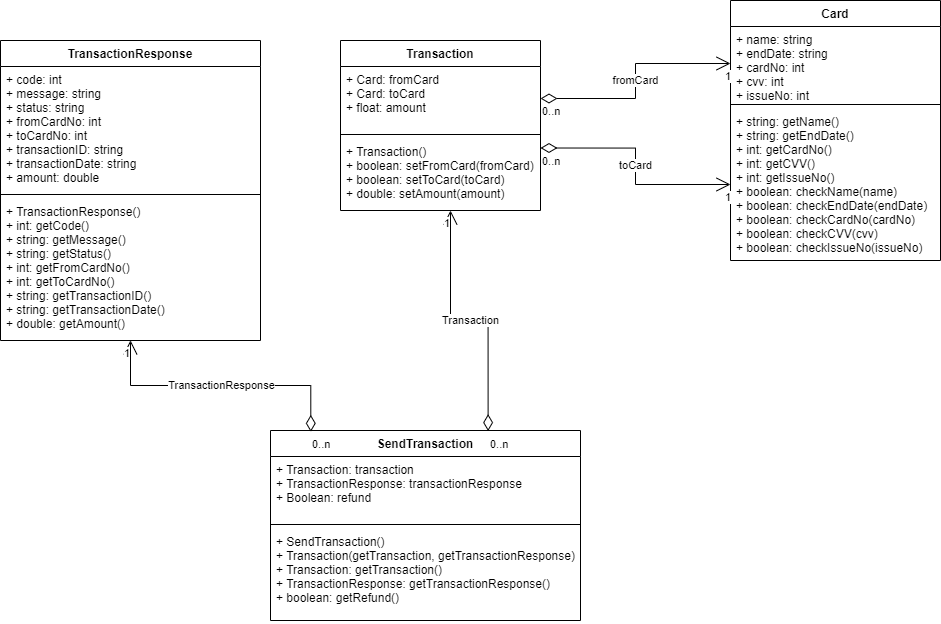

The diagram above was exported from draw.io. Its source (the exported page's mxGraphModel, read from the mxfile embedded in the PNG):
<mxGraphModel dx="2881" dy="1053" grid="1" gridSize="10" guides="1" tooltips="1" connect="1" arrows="1" fold="1" page="1" pageScale="1" pageWidth="850" pageHeight="1100" math="0" shadow="0">
  <root>
    <mxCell id="0" />
    <mxCell id="1" parent="0" />
    <mxCell id="9h3w3J6miyhA0Lp3ASuf-1" value="Card" style="swimlane;fontStyle=1;align=center;verticalAlign=top;childLayout=stackLayout;horizontal=1;startSize=26;horizontalStack=0;resizeParent=1;resizeParentMax=0;resizeLast=0;collapsible=1;marginBottom=0;" parent="1" vertex="1">
      <mxGeometry x="550" y="300" width="210" height="260" as="geometry">
        <mxRectangle x="200" y="400" width="60" height="26" as="alternateBounds" />
      </mxGeometry>
    </mxCell>
    <mxCell id="9h3w3J6miyhA0Lp3ASuf-2" value="+ name: string&#10;+ endDate: string&#10;+ cardNo: int&#10;+ cvv: int&#10;+ issueNo: int" style="text;strokeColor=none;fillColor=none;align=left;verticalAlign=top;spacingLeft=4;spacingRight=4;overflow=hidden;rotatable=0;points=[[0,0.5],[1,0.5]];portConstraint=eastwest;" parent="9h3w3J6miyhA0Lp3ASuf-1" vertex="1">
      <mxGeometry y="26" width="210" height="74" as="geometry" />
    </mxCell>
    <mxCell id="9h3w3J6miyhA0Lp3ASuf-3" value="" style="line;strokeWidth=1;fillColor=none;align=left;verticalAlign=middle;spacingTop=-1;spacingLeft=3;spacingRight=3;rotatable=0;labelPosition=right;points=[];portConstraint=eastwest;" parent="9h3w3J6miyhA0Lp3ASuf-1" vertex="1">
      <mxGeometry y="100" width="210" height="8" as="geometry" />
    </mxCell>
    <mxCell id="9h3w3J6miyhA0Lp3ASuf-4" value="+ string: getName()&#10;+ string: getEndDate()&#10;+ int: getCardNo()&#10;+ int: getCVV()&#10;+ int: getIssueNo()&#10;+ boolean: checkName(name)&#10;+ boolean: checkEndDate(endDate)&#10;+ boolean: checkCardNo(cardNo)&#10;+ boolean: checkCVV(cvv)&#10;+ boolean: checkIssueNo(issueNo)" style="text;strokeColor=none;fillColor=none;align=left;verticalAlign=top;spacingLeft=4;spacingRight=4;overflow=hidden;rotatable=0;points=[[0,0.5],[1,0.5]];portConstraint=eastwest;" parent="9h3w3J6miyhA0Lp3ASuf-1" vertex="1">
      <mxGeometry y="108" width="210" height="152" as="geometry" />
    </mxCell>
    <mxCell id="9h3w3J6miyhA0Lp3ASuf-5" value="Transaction" style="swimlane;fontStyle=1;align=center;verticalAlign=top;childLayout=stackLayout;horizontal=1;startSize=26;horizontalStack=0;resizeParent=1;resizeParentMax=0;resizeLast=0;collapsible=1;marginBottom=0;strokeColor=default;" parent="1" vertex="1">
      <mxGeometry x="160" y="340" width="200" height="170" as="geometry" />
    </mxCell>
    <mxCell id="9h3w3J6miyhA0Lp3ASuf-6" value="+ Card: fromCard&#10;+ Card: toCard&#10;+ float: amount" style="text;strokeColor=none;fillColor=none;align=left;verticalAlign=top;spacingLeft=4;spacingRight=4;overflow=hidden;rotatable=0;points=[[0,0.5],[1,0.5]];portConstraint=eastwest;" parent="9h3w3J6miyhA0Lp3ASuf-5" vertex="1">
      <mxGeometry y="26" width="200" height="64" as="geometry" />
    </mxCell>
    <mxCell id="9h3w3J6miyhA0Lp3ASuf-7" value="" style="line;strokeWidth=1;fillColor=none;align=left;verticalAlign=middle;spacingTop=-1;spacingLeft=3;spacingRight=3;rotatable=0;labelPosition=right;points=[];portConstraint=eastwest;" parent="9h3w3J6miyhA0Lp3ASuf-5" vertex="1">
      <mxGeometry y="90" width="200" height="8" as="geometry" />
    </mxCell>
    <mxCell id="9h3w3J6miyhA0Lp3ASuf-8" value="+ Transaction()&#10;+ boolean: setFromCard(fromCard)&#10;+ boolean: setToCard(toCard)&#10;+ double: setAmount(amount)" style="text;strokeColor=none;fillColor=none;align=left;verticalAlign=top;spacingLeft=4;spacingRight=4;overflow=hidden;rotatable=0;points=[[0,0.5],[1,0.5]];portConstraint=eastwest;" parent="9h3w3J6miyhA0Lp3ASuf-5" vertex="1">
      <mxGeometry y="98" width="200" height="72" as="geometry" />
    </mxCell>
    <mxCell id="UtyTIEE2yNDlScvNciWO-5" value="SendTransaction" style="swimlane;fontStyle=1;align=center;verticalAlign=top;childLayout=stackLayout;horizontal=1;startSize=26;horizontalStack=0;resizeParent=1;resizeParentMax=0;resizeLast=0;collapsible=1;marginBottom=0;strokeColor=default;" parent="1" vertex="1">
      <mxGeometry x="90" y="730" width="310" height="190" as="geometry" />
    </mxCell>
    <mxCell id="UtyTIEE2yNDlScvNciWO-6" value="+ Transaction: transaction&#10;+ TransactionResponse: transactionResponse&#10;+ Boolean: refund" style="text;strokeColor=none;fillColor=none;align=left;verticalAlign=top;spacingLeft=4;spacingRight=4;overflow=hidden;rotatable=0;points=[[0,0.5],[1,0.5]];portConstraint=eastwest;" parent="UtyTIEE2yNDlScvNciWO-5" vertex="1">
      <mxGeometry y="26" width="310" height="64" as="geometry" />
    </mxCell>
    <mxCell id="UtyTIEE2yNDlScvNciWO-7" value="" style="line;strokeWidth=1;fillColor=none;align=left;verticalAlign=middle;spacingTop=-1;spacingLeft=3;spacingRight=3;rotatable=0;labelPosition=right;points=[];portConstraint=eastwest;" parent="UtyTIEE2yNDlScvNciWO-5" vertex="1">
      <mxGeometry y="90" width="310" height="8" as="geometry" />
    </mxCell>
    <mxCell id="UtyTIEE2yNDlScvNciWO-8" value="+ SendTransaction()&#10;+ Transaction(getTransaction, getTransactionResponse)&#10;+ Transaction: getTransaction()&#10;+ TransactionResponse: getTransactionResponse()&#10;+ boolean: getRefund()" style="text;strokeColor=none;fillColor=none;align=left;verticalAlign=top;spacingLeft=4;spacingRight=4;overflow=hidden;rotatable=0;points=[[0,0.5],[1,0.5]];portConstraint=eastwest;" parent="UtyTIEE2yNDlScvNciWO-5" vertex="1">
      <mxGeometry y="98" width="310" height="92" as="geometry" />
    </mxCell>
    <mxCell id="UtyTIEE2yNDlScvNciWO-9" value="TransactionResponse" style="swimlane;fontStyle=1;align=center;verticalAlign=top;childLayout=stackLayout;horizontal=1;startSize=26;horizontalStack=0;resizeParent=1;resizeParentMax=0;resizeLast=0;collapsible=1;marginBottom=0;strokeColor=default;" parent="1" vertex="1">
      <mxGeometry x="-180" y="340" width="260" height="300" as="geometry" />
    </mxCell>
    <mxCell id="UtyTIEE2yNDlScvNciWO-10" value="+ code: int&#10;+ message: string&#10;+ status: string&#10;+ fromCardNo: int&#10;+ toCardNo: int&#10;+ transactionID: string&#10;+ transactionDate: string&#10;+ amount: double" style="text;strokeColor=none;fillColor=none;align=left;verticalAlign=top;spacingLeft=4;spacingRight=4;overflow=hidden;rotatable=0;points=[[0,0.5],[1,0.5]];portConstraint=eastwest;" parent="UtyTIEE2yNDlScvNciWO-9" vertex="1">
      <mxGeometry y="26" width="260" height="124" as="geometry" />
    </mxCell>
    <mxCell id="UtyTIEE2yNDlScvNciWO-11" value="" style="line;strokeWidth=1;fillColor=none;align=left;verticalAlign=middle;spacingTop=-1;spacingLeft=3;spacingRight=3;rotatable=0;labelPosition=right;points=[];portConstraint=eastwest;" parent="UtyTIEE2yNDlScvNciWO-9" vertex="1">
      <mxGeometry y="150" width="260" height="8" as="geometry" />
    </mxCell>
    <mxCell id="UtyTIEE2yNDlScvNciWO-12" value="+ TransactionResponse()&#10;+ int: getCode()&#10;+ string: getMessage()&#10;+ string: getStatus()&#10;+ int: getFromCardNo()&#10;+ int: getToCardNo()&#10;+ string: getTransactionID()&#10;+ string: getTransactionDate()&#10;+ double: getAmount()" style="text;strokeColor=none;fillColor=none;align=left;verticalAlign=top;spacingLeft=4;spacingRight=4;overflow=hidden;rotatable=0;points=[[0,0.5],[1,0.5]];portConstraint=eastwest;" parent="UtyTIEE2yNDlScvNciWO-9" vertex="1">
      <mxGeometry y="158" width="260" height="142" as="geometry" />
    </mxCell>
    <mxCell id="UtyTIEE2yNDlScvNciWO-13" value="Transaction" style="endArrow=open;html=1;endSize=12;startArrow=diamondThin;startSize=14;startFill=0;edgeStyle=orthogonalEdgeStyle;rounded=0;entryX=0.55;entryY=1;entryDx=0;entryDy=0;entryPerimeter=0;exitX=0.702;exitY=0.003;exitDx=0;exitDy=0;exitPerimeter=0;" parent="1" source="UtyTIEE2yNDlScvNciWO-5" target="9h3w3J6miyhA0Lp3ASuf-8" edge="1">
      <mxGeometry relative="1" as="geometry">
        <mxPoint x="320" y="550" as="sourcePoint" />
        <mxPoint x="480" y="550" as="targetPoint" />
      </mxGeometry>
    </mxCell>
    <mxCell id="UtyTIEE2yNDlScvNciWO-14" value="0..n" style="edgeLabel;resizable=0;html=1;align=left;verticalAlign=top;" parent="UtyTIEE2yNDlScvNciWO-13" connectable="0" vertex="1">
      <mxGeometry x="-1" relative="1" as="geometry" />
    </mxCell>
    <mxCell id="UtyTIEE2yNDlScvNciWO-15" value="1" style="edgeLabel;resizable=0;html=1;align=right;verticalAlign=top;" parent="UtyTIEE2yNDlScvNciWO-13" connectable="0" vertex="1">
      <mxGeometry x="1" relative="1" as="geometry" />
    </mxCell>
    <mxCell id="UtyTIEE2yNDlScvNciWO-16" value="TransactionResponse" style="endArrow=open;html=1;endSize=12;startArrow=diamondThin;startSize=14;startFill=0;edgeStyle=orthogonalEdgeStyle;rounded=0;exitX=0.13;exitY=0.007;exitDx=0;exitDy=0;exitPerimeter=0;entryX=0.5;entryY=0.999;entryDx=0;entryDy=0;entryPerimeter=0;" parent="1" source="UtyTIEE2yNDlScvNciWO-5" target="UtyTIEE2yNDlScvNciWO-12" edge="1">
      <mxGeometry relative="1" as="geometry">
        <mxPoint y="520" as="sourcePoint" />
        <mxPoint x="160" y="520" as="targetPoint" />
      </mxGeometry>
    </mxCell>
    <mxCell id="UtyTIEE2yNDlScvNciWO-17" value="0..n" style="edgeLabel;resizable=0;html=1;align=left;verticalAlign=top;" parent="UtyTIEE2yNDlScvNciWO-16" connectable="0" vertex="1">
      <mxGeometry x="-1" relative="1" as="geometry" />
    </mxCell>
    <mxCell id="UtyTIEE2yNDlScvNciWO-18" value="1" style="edgeLabel;resizable=0;html=1;align=right;verticalAlign=top;" parent="UtyTIEE2yNDlScvNciWO-16" connectable="0" vertex="1">
      <mxGeometry x="1" relative="1" as="geometry" />
    </mxCell>
    <mxCell id="UtyTIEE2yNDlScvNciWO-27" value="fromCard" style="endArrow=open;html=1;endSize=12;startArrow=diamondThin;startSize=14;startFill=0;edgeStyle=orthogonalEdgeStyle;rounded=0;entryX=0;entryY=0.5;entryDx=0;entryDy=0;" parent="1" source="9h3w3J6miyhA0Lp3ASuf-6" target="9h3w3J6miyhA0Lp3ASuf-2" edge="1">
      <mxGeometry relative="1" as="geometry">
        <mxPoint x="409.9999999999999" y="490.56999999999994" as="sourcePoint" />
        <mxPoint x="462.38" y="350.0000000000002" as="targetPoint" />
      </mxGeometry>
    </mxCell>
    <mxCell id="UtyTIEE2yNDlScvNciWO-28" value="0..n" style="edgeLabel;resizable=0;html=1;align=left;verticalAlign=top;" parent="UtyTIEE2yNDlScvNciWO-27" connectable="0" vertex="1">
      <mxGeometry x="-1" relative="1" as="geometry" />
    </mxCell>
    <mxCell id="UtyTIEE2yNDlScvNciWO-29" value="1" style="edgeLabel;resizable=0;html=1;align=right;verticalAlign=top;" parent="UtyTIEE2yNDlScvNciWO-27" connectable="0" vertex="1">
      <mxGeometry x="1" relative="1" as="geometry" />
    </mxCell>
    <mxCell id="UtyTIEE2yNDlScvNciWO-30" value="toCard" style="endArrow=open;html=1;endSize=12;startArrow=diamondThin;startSize=14;startFill=0;edgeStyle=orthogonalEdgeStyle;rounded=0;" parent="1" target="9h3w3J6miyhA0Lp3ASuf-4" edge="1">
      <mxGeometry relative="1" as="geometry">
        <mxPoint x="360" y="447.5000000000001" as="sourcePoint" />
        <mxPoint x="550" y="412.5000000000001" as="targetPoint" />
      </mxGeometry>
    </mxCell>
    <mxCell id="UtyTIEE2yNDlScvNciWO-31" value="0..n" style="edgeLabel;resizable=0;html=1;align=left;verticalAlign=top;" parent="UtyTIEE2yNDlScvNciWO-30" connectable="0" vertex="1">
      <mxGeometry x="-1" relative="1" as="geometry" />
    </mxCell>
    <mxCell id="UtyTIEE2yNDlScvNciWO-32" value="1" style="edgeLabel;resizable=0;html=1;align=right;verticalAlign=top;" parent="UtyTIEE2yNDlScvNciWO-30" connectable="0" vertex="1">
      <mxGeometry x="1" relative="1" as="geometry" />
    </mxCell>
  </root>
</mxGraphModel>